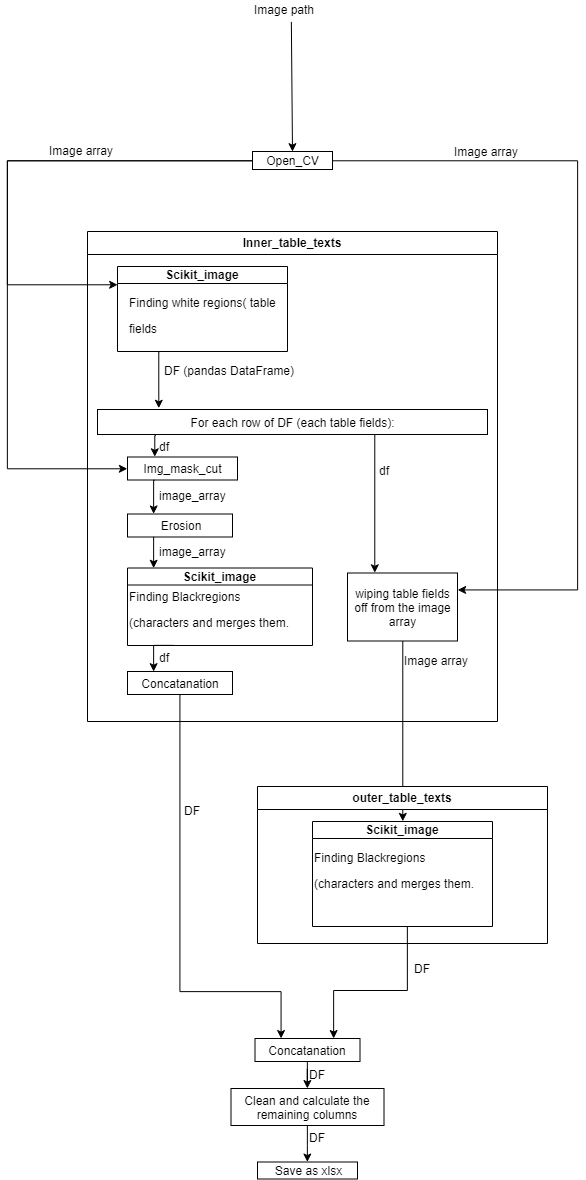

The diagram above was exported from draw.io. Its source (the exported page's mxGraphModel, read from the mxfile embedded in the PNG):
<mxGraphModel dx="659" dy="397" grid="1" gridSize="10" guides="1" tooltips="1" connect="1" arrows="1" fold="1" page="1" pageScale="1" pageWidth="826" pageHeight="1169" background="#ffffff" math="0" shadow="0">
  <root>
    <mxCell id="0" />
    <mxCell id="1" parent="0" />
    <mxCell id="xcLJ2tRBhHxus66JtPRC-300" style="edgeStyle=orthogonalEdgeStyle;rounded=0;orthogonalLoop=1;jettySize=auto;html=1;exitX=1;exitY=0.5;exitDx=0;exitDy=0;entryX=1;entryY=0.25;entryDx=0;entryDy=0;" edge="1" parent="1" source="xcLJ2tRBhHxus66JtPRC-198" target="xcLJ2tRBhHxus66JtPRC-238">
      <mxGeometry relative="1" as="geometry">
        <Array as="points">
          <mxPoint x="610" y="170" />
          <mxPoint x="610" y="599" />
        </Array>
      </mxGeometry>
    </mxCell>
    <mxCell id="xcLJ2tRBhHxus66JtPRC-279" style="edgeStyle=orthogonalEdgeStyle;rounded=0;orthogonalLoop=1;jettySize=auto;html=1;exitX=0.5;exitY=1;exitDx=0;exitDy=0;entryX=0.5;entryY=0;entryDx=0;entryDy=0;" edge="1" parent="1" source="xcLJ2tRBhHxus66JtPRC-238" target="xcLJ2tRBhHxus66JtPRC-265">
      <mxGeometry relative="1" as="geometry" />
    </mxCell>
    <mxCell id="xcLJ2tRBhHxus66JtPRC-124" value="Image path" style="text;html=1;resizable=0;points=[];autosize=1;align=left;verticalAlign=top;spacingTop=-4;" vertex="1" parent="1">
      <mxGeometry x="285" y="9" width="80" height="20" as="geometry" />
    </mxCell>
    <mxCell id="xcLJ2tRBhHxus66JtPRC-131" value="Inner_table_texts" style="swimlane;" vertex="1" parent="1">
      <mxGeometry x="120" y="240" width="410" height="490" as="geometry">
        <mxRectangle x="100" y="240" width="120" height="23" as="alternateBounds" />
      </mxGeometry>
    </mxCell>
    <mxCell id="xcLJ2tRBhHxus66JtPRC-144" value="DF (pandas DataFrame)" style="text;html=1;resizable=0;points=[];autosize=1;align=left;verticalAlign=top;spacingTop=-4;" vertex="1" parent="xcLJ2tRBhHxus66JtPRC-131">
      <mxGeometry x="75" y="130" width="150" height="20" as="geometry" />
    </mxCell>
    <mxCell id="xcLJ2tRBhHxus66JtPRC-255" style="edgeStyle=orthogonalEdgeStyle;rounded=0;orthogonalLoop=1;jettySize=auto;html=1;exitX=0.15;exitY=1.053;exitDx=0;exitDy=0;entryX=0.25;entryY=0;entryDx=0;entryDy=0;exitPerimeter=0;" edge="1" parent="xcLJ2tRBhHxus66JtPRC-131" source="xcLJ2tRBhHxus66JtPRC-157" target="xcLJ2tRBhHxus66JtPRC-165">
      <mxGeometry relative="1" as="geometry">
        <Array as="points">
          <mxPoint x="68" y="204" />
          <mxPoint x="68" y="203" />
        </Array>
      </mxGeometry>
    </mxCell>
    <mxCell id="xcLJ2tRBhHxus66JtPRC-302" style="edgeStyle=orthogonalEdgeStyle;rounded=0;orthogonalLoop=1;jettySize=auto;html=1;exitX=0.75;exitY=1;exitDx=0;exitDy=0;entryX=0.25;entryY=0;entryDx=0;entryDy=0;" edge="1" parent="xcLJ2tRBhHxus66JtPRC-131" source="xcLJ2tRBhHxus66JtPRC-157" target="xcLJ2tRBhHxus66JtPRC-238">
      <mxGeometry relative="1" as="geometry">
        <Array as="points">
          <mxPoint x="287" y="203" />
        </Array>
      </mxGeometry>
    </mxCell>
    <UserObject label="&lt;span&gt;For each row of DF (each table fields):&lt;/span&gt;&lt;br&gt;" treeRoot="1" id="xcLJ2tRBhHxus66JtPRC-157">
      <mxCell style="whiteSpace=wrap;html=1;align=center;treeFolding=1;container=1;recursiveResize=0;" vertex="1" parent="xcLJ2tRBhHxus66JtPRC-131">
        <mxGeometry x="10" y="178" width="390" height="25" as="geometry" />
      </mxCell>
    </UserObject>
    <UserObject label="&lt;span&gt;Img_mask_cut&lt;/span&gt;&lt;br&gt;" treeRoot="1" id="xcLJ2tRBhHxus66JtPRC-165">
      <mxCell style="whiteSpace=wrap;html=1;align=center;treeFolding=1;container=1;recursiveResize=0;" vertex="1" parent="xcLJ2tRBhHxus66JtPRC-131">
        <mxGeometry x="40" y="225.5" width="110" height="23" as="geometry" />
      </mxCell>
    </UserObject>
    <mxCell id="xcLJ2tRBhHxus66JtPRC-301" style="edgeStyle=orthogonalEdgeStyle;rounded=0;orthogonalLoop=1;jettySize=auto;html=1;exitX=0.25;exitY=1;exitDx=0;exitDy=0;entryX=0.157;entryY=-0.051;entryDx=0;entryDy=0;entryPerimeter=0;" edge="1" parent="xcLJ2tRBhHxus66JtPRC-131" source="xcLJ2tRBhHxus66JtPRC-168" target="xcLJ2tRBhHxus66JtPRC-157">
      <mxGeometry relative="1" as="geometry">
        <Array as="points">
          <mxPoint x="71" y="120" />
        </Array>
      </mxGeometry>
    </mxCell>
    <mxCell id="xcLJ2tRBhHxus66JtPRC-168" value="Scikit_image" style="swimlane;startSize=17;" vertex="1" parent="xcLJ2tRBhHxus66JtPRC-131">
      <mxGeometry x="30" y="35" width="170" height="85" as="geometry" />
    </mxCell>
    <mxCell id="xcLJ2tRBhHxus66JtPRC-175" value="&lt;p&gt;Finding white regions( table&lt;/p&gt;&lt;p&gt;fields&lt;/p&gt;" style="text;html=1;resizable=0;points=[];autosize=1;align=left;verticalAlign=top;spacingTop=-4;" vertex="1" parent="xcLJ2tRBhHxus66JtPRC-168">
      <mxGeometry x="10" y="15" width="160" height="70" as="geometry" />
    </mxCell>
    <UserObject label="&lt;span&gt;Erosion&lt;/span&gt;&lt;br&gt;" treeRoot="1" id="xcLJ2tRBhHxus66JtPRC-196">
      <mxCell style="whiteSpace=wrap;html=1;align=center;treeFolding=1;container=1;recursiveResize=0;" vertex="1" parent="xcLJ2tRBhHxus66JtPRC-131">
        <mxGeometry x="40" y="282.5" width="105" height="23" as="geometry" />
      </mxCell>
    </UserObject>
    <mxCell id="xcLJ2tRBhHxus66JtPRC-197" value="image_array" style="text;html=1;resizable=0;points=[];autosize=1;align=left;verticalAlign=top;spacingTop=-4;" vertex="1" parent="xcLJ2tRBhHxus66JtPRC-131">
      <mxGeometry x="70" y="255" width="80" height="20" as="geometry" />
    </mxCell>
    <mxCell id="xcLJ2tRBhHxus66JtPRC-195" style="edgeStyle=orthogonalEdgeStyle;rounded=0;orthogonalLoop=1;jettySize=auto;html=1;exitX=0.25;exitY=1;exitDx=0;exitDy=0;entryX=0.25;entryY=0;entryDx=0;entryDy=0;" edge="1" parent="xcLJ2tRBhHxus66JtPRC-131" source="xcLJ2tRBhHxus66JtPRC-165" target="xcLJ2tRBhHxus66JtPRC-196">
      <mxGeometry relative="1" as="geometry">
        <mxPoint x="63" y="282.5" as="targetPoint" />
      </mxGeometry>
    </mxCell>
    <mxCell id="xcLJ2tRBhHxus66JtPRC-248" style="edgeStyle=orthogonalEdgeStyle;rounded=0;orthogonalLoop=1;jettySize=auto;html=1;exitX=0.25;exitY=1;exitDx=0;exitDy=0;entryX=0.25;entryY=0;entryDx=0;entryDy=0;" edge="1" parent="xcLJ2tRBhHxus66JtPRC-131" source="xcLJ2tRBhHxus66JtPRC-211" target="xcLJ2tRBhHxus66JtPRC-247">
      <mxGeometry relative="1" as="geometry" />
    </mxCell>
    <mxCell id="xcLJ2tRBhHxus66JtPRC-211" value="Scikit_image" style="swimlane;startSize=17;" vertex="1" parent="xcLJ2tRBhHxus66JtPRC-131">
      <mxGeometry x="40" y="336.5" width="185" height="77.5" as="geometry" />
    </mxCell>
    <mxCell id="xcLJ2tRBhHxus66JtPRC-212" value="&lt;p&gt;Finding Blackregions&lt;/p&gt;&lt;p&gt;(characters&lt;span&gt;&amp;nbsp;and merges them.&lt;/span&gt;&lt;/p&gt;" style="text;html=1;resizable=0;points=[];autosize=1;align=left;verticalAlign=top;spacingTop=-4;" vertex="1" parent="xcLJ2tRBhHxus66JtPRC-211">
      <mxGeometry y="7.5" width="180" height="70" as="geometry" />
    </mxCell>
    <mxCell id="xcLJ2tRBhHxus66JtPRC-216" style="edgeStyle=orthogonalEdgeStyle;rounded=0;orthogonalLoop=1;jettySize=auto;html=1;entryX=0.141;entryY=0;entryDx=0;entryDy=0;entryPerimeter=0;exitX=0.25;exitY=1;exitDx=0;exitDy=0;" edge="1" parent="xcLJ2tRBhHxus66JtPRC-131" source="xcLJ2tRBhHxus66JtPRC-196" target="xcLJ2tRBhHxus66JtPRC-211">
      <mxGeometry relative="1" as="geometry">
        <mxPoint x="64" y="341" as="targetPoint" />
        <mxPoint x="64" y="307.5" as="sourcePoint" />
      </mxGeometry>
    </mxCell>
    <UserObject label="&lt;span&gt;wiping table fields off from the image array&lt;/span&gt;&lt;br&gt;" treeRoot="1" id="xcLJ2tRBhHxus66JtPRC-238">
      <mxCell style="whiteSpace=wrap;html=1;align=center;treeFolding=1;container=1;recursiveResize=0;" vertex="1" parent="xcLJ2tRBhHxus66JtPRC-131">
        <mxGeometry x="260" y="341.5" width="110" height="68" as="geometry" />
      </mxCell>
    </UserObject>
    <UserObject label="&lt;span&gt;Concatanation&lt;/span&gt;&lt;br&gt;" treeRoot="1" id="xcLJ2tRBhHxus66JtPRC-247">
      <mxCell style="whiteSpace=wrap;html=1;align=center;treeFolding=1;container=1;recursiveResize=0;" vertex="1" parent="xcLJ2tRBhHxus66JtPRC-131">
        <mxGeometry x="40" y="440" width="105" height="23" as="geometry" />
      </mxCell>
    </UserObject>
    <mxCell id="xcLJ2tRBhHxus66JtPRC-256" value="df" style="text;html=1;resizable=0;points=[];autosize=1;align=left;verticalAlign=top;spacingTop=-4;" vertex="1" parent="xcLJ2tRBhHxus66JtPRC-131">
      <mxGeometry x="70" y="205.5" width="30" height="20" as="geometry" />
    </mxCell>
    <mxCell id="xcLJ2tRBhHxus66JtPRC-283" value="image_array" style="text;html=1;resizable=0;points=[];autosize=1;align=left;verticalAlign=top;spacingTop=-4;" vertex="1" parent="xcLJ2tRBhHxus66JtPRC-131">
      <mxGeometry x="70" y="311" width="80" height="20" as="geometry" />
    </mxCell>
    <mxCell id="xcLJ2tRBhHxus66JtPRC-284" value="df" style="text;html=1;resizable=0;points=[];autosize=1;align=left;verticalAlign=top;spacingTop=-4;" vertex="1" parent="xcLJ2tRBhHxus66JtPRC-131">
      <mxGeometry x="70" y="417" width="30" height="20" as="geometry" />
    </mxCell>
    <mxCell id="xcLJ2tRBhHxus66JtPRC-257" value="Image array" style="text;html=1;resizable=0;points=[];autosize=1;align=left;verticalAlign=top;spacingTop=-4;" vertex="1" parent="xcLJ2tRBhHxus66JtPRC-131">
      <mxGeometry x="315" y="420" width="80" height="20" as="geometry" />
    </mxCell>
    <mxCell id="xcLJ2tRBhHxus66JtPRC-298" value="df" style="text;html=1;resizable=0;points=[];autosize=1;align=left;verticalAlign=top;spacingTop=-4;" vertex="1" parent="xcLJ2tRBhHxus66JtPRC-131">
      <mxGeometry x="290" y="230" width="30" height="20" as="geometry" />
    </mxCell>
    <mxCell id="xcLJ2tRBhHxus66JtPRC-135" value="Image array" style="text;html=1;resizable=0;points=[];autosize=1;align=left;verticalAlign=top;spacingTop=-4;" vertex="1" parent="1">
      <mxGeometry x="80" y="150" width="80" height="20" as="geometry" />
    </mxCell>
    <mxCell id="xcLJ2tRBhHxus66JtPRC-241" style="edgeStyle=orthogonalEdgeStyle;rounded=0;orthogonalLoop=1;jettySize=auto;html=1;exitX=0;exitY=0.5;exitDx=0;exitDy=0;" edge="1" parent="1" source="xcLJ2tRBhHxus66JtPRC-198">
      <mxGeometry relative="1" as="geometry">
        <mxPoint x="150" y="293" as="targetPoint" />
        <Array as="points">
          <mxPoint x="40" y="170" />
          <mxPoint x="40" y="293" />
        </Array>
      </mxGeometry>
    </mxCell>
    <mxCell id="xcLJ2tRBhHxus66JtPRC-242" style="edgeStyle=orthogonalEdgeStyle;rounded=0;orthogonalLoop=1;jettySize=auto;html=1;exitX=0;exitY=0.5;exitDx=0;exitDy=0;entryX=0;entryY=0.5;entryDx=0;entryDy=0;" edge="1" parent="1" source="xcLJ2tRBhHxus66JtPRC-198" target="xcLJ2tRBhHxus66JtPRC-165">
      <mxGeometry relative="1" as="geometry">
        <Array as="points">
          <mxPoint x="40" y="170" />
          <mxPoint x="40" y="477" />
        </Array>
      </mxGeometry>
    </mxCell>
    <UserObject label="&lt;span&gt;Open_CV&lt;/span&gt;&lt;br&gt;" treeRoot="1" id="xcLJ2tRBhHxus66JtPRC-198">
      <mxCell style="whiteSpace=wrap;html=1;align=center;treeFolding=1;container=1;recursiveResize=0;" vertex="1" parent="1">
        <mxGeometry x="285" y="160" width="80" height="18" as="geometry" />
      </mxCell>
    </UserObject>
    <mxCell id="xcLJ2tRBhHxus66JtPRC-208" value="" style="endArrow=classic;html=1;entryX=0.5;entryY=0;entryDx=0;entryDy=0;exitX=0.487;exitY=1.083;exitDx=0;exitDy=0;exitPerimeter=0;" edge="1" parent="1" source="xcLJ2tRBhHxus66JtPRC-124" target="xcLJ2tRBhHxus66JtPRC-198">
      <mxGeometry width="50" height="50" relative="1" as="geometry">
        <mxPoint x="305" y="30" as="sourcePoint" />
        <mxPoint x="-110" y="190" as="targetPoint" />
      </mxGeometry>
    </mxCell>
    <mxCell id="xcLJ2tRBhHxus66JtPRC-244" value="Image array" style="text;html=1;resizable=0;points=[];autosize=1;align=left;verticalAlign=top;spacingTop=-4;" vertex="1" parent="1">
      <mxGeometry x="485" y="151" width="80" height="20" as="geometry" />
    </mxCell>
    <mxCell id="xcLJ2tRBhHxus66JtPRC-297" style="edgeStyle=orthogonalEdgeStyle;rounded=0;orthogonalLoop=1;jettySize=auto;html=1;entryX=0.75;entryY=0;entryDx=0;entryDy=0;exitX=0.5;exitY=1;exitDx=0;exitDy=0;" edge="1" parent="1" source="xcLJ2tRBhHxus66JtPRC-265" target="xcLJ2tRBhHxus66JtPRC-285">
      <mxGeometry relative="1" as="geometry">
        <mxPoint x="440" y="930" as="sourcePoint" />
        <Array as="points">
          <mxPoint x="440" y="935" />
          <mxPoint x="440" y="999" />
          <mxPoint x="366" y="999" />
        </Array>
      </mxGeometry>
    </mxCell>
    <mxCell id="xcLJ2tRBhHxus66JtPRC-258" value="outer_table_texts" style="swimlane;" vertex="1" parent="1">
      <mxGeometry x="290" y="795" width="290" height="157" as="geometry">
        <mxRectangle x="100" y="240" width="120" height="23" as="alternateBounds" />
      </mxGeometry>
    </mxCell>
    <mxCell id="xcLJ2tRBhHxus66JtPRC-265" value="Scikit_image" style="swimlane;startSize=17;" vertex="1" parent="xcLJ2tRBhHxus66JtPRC-258">
      <mxGeometry x="55" y="35" width="180" height="105" as="geometry" />
    </mxCell>
    <mxCell id="xcLJ2tRBhHxus66JtPRC-277" value="&lt;p&gt;Finding Blackregions&lt;/p&gt;&lt;p&gt;(characters&lt;span&gt;&amp;nbsp;and merges them.&lt;/span&gt;&lt;/p&gt;" style="text;html=1;resizable=0;points=[];autosize=1;align=left;verticalAlign=top;spacingTop=-4;" vertex="1" parent="xcLJ2tRBhHxus66JtPRC-265">
      <mxGeometry y="15" width="180" height="70" as="geometry" />
    </mxCell>
    <mxCell id="xcLJ2tRBhHxus66JtPRC-278" style="edgeStyle=orthogonalEdgeStyle;rounded=0;orthogonalLoop=1;jettySize=auto;html=1;exitX=0.5;exitY=1;exitDx=0;exitDy=0;entryX=0.25;entryY=0;entryDx=0;entryDy=0;" edge="1" parent="1" source="xcLJ2tRBhHxus66JtPRC-247" target="xcLJ2tRBhHxus66JtPRC-285">
      <mxGeometry relative="1" as="geometry">
        <mxPoint x="212.5882352941178" y="820" as="targetPoint" />
        <Array as="points">
          <mxPoint x="212" y="1000" />
          <mxPoint x="314" y="1000" />
        </Array>
      </mxGeometry>
    </mxCell>
    <mxCell id="xcLJ2tRBhHxus66JtPRC-282" value="DF" style="text;html=1;resizable=0;points=[];autosize=1;align=left;verticalAlign=top;spacingTop=-4;" vertex="1" parent="1">
      <mxGeometry x="215" y="810" width="30" height="20" as="geometry" />
    </mxCell>
    <mxCell id="xcLJ2tRBhHxus66JtPRC-289" value="" style="edgeStyle=orthogonalEdgeStyle;rounded=0;orthogonalLoop=1;jettySize=auto;html=1;" edge="1" parent="1" source="xcLJ2tRBhHxus66JtPRC-285" target="xcLJ2tRBhHxus66JtPRC-288">
      <mxGeometry relative="1" as="geometry" />
    </mxCell>
    <UserObject label="&lt;span&gt;Concatanation&lt;/span&gt;&lt;br&gt;" treeRoot="1" id="xcLJ2tRBhHxus66JtPRC-285">
      <mxCell style="whiteSpace=wrap;html=1;align=center;treeFolding=1;container=1;recursiveResize=0;" vertex="1" parent="1">
        <mxGeometry x="287.5" y="1047" width="105" height="23" as="geometry" />
      </mxCell>
    </UserObject>
    <mxCell id="xcLJ2tRBhHxus66JtPRC-292" style="edgeStyle=orthogonalEdgeStyle;rounded=0;orthogonalLoop=1;jettySize=auto;html=1;exitX=0.5;exitY=1;exitDx=0;exitDy=0;" edge="1" parent="1" source="xcLJ2tRBhHxus66JtPRC-288" target="xcLJ2tRBhHxus66JtPRC-290">
      <mxGeometry relative="1" as="geometry" />
    </mxCell>
    <UserObject label="&lt;span&gt;Clean and calculate the remaining columns&lt;/span&gt;&lt;br&gt;" treeRoot="1" id="xcLJ2tRBhHxus66JtPRC-288">
      <mxCell style="whiteSpace=wrap;html=1;align=center;treeFolding=1;container=1;recursiveResize=0;" vertex="1" parent="1">
        <mxGeometry x="263.5" y="1097" width="153" height="37" as="geometry" />
      </mxCell>
    </UserObject>
    <UserObject label="&lt;span&gt;Save as xlsx&lt;/span&gt;&lt;br&gt;" treeRoot="1" id="xcLJ2tRBhHxus66JtPRC-290">
      <mxCell style="whiteSpace=wrap;html=1;align=center;treeFolding=1;container=1;recursiveResize=0;" vertex="1" parent="1">
        <mxGeometry x="290" y="1170.5" width="100" height="17" as="geometry" />
      </mxCell>
    </UserObject>
    <mxCell id="xcLJ2tRBhHxus66JtPRC-293" value="DF" style="text;html=1;resizable=0;points=[];autosize=1;align=left;verticalAlign=top;spacingTop=-4;" vertex="1" parent="1">
      <mxGeometry x="340" y="1137" width="30" height="20" as="geometry" />
    </mxCell>
    <mxCell id="xcLJ2tRBhHxus66JtPRC-294" value="DF" style="text;html=1;resizable=0;points=[];autosize=1;align=left;verticalAlign=top;spacingTop=-4;" vertex="1" parent="1">
      <mxGeometry x="340" y="1073.5" width="30" height="20" as="geometry" />
    </mxCell>
    <mxCell id="xcLJ2tRBhHxus66JtPRC-295" value="DF" style="text;html=1;resizable=0;points=[];autosize=1;align=left;verticalAlign=top;spacingTop=-4;" vertex="1" parent="1">
      <mxGeometry x="445" y="968" width="30" height="20" as="geometry" />
    </mxCell>
  </root>
</mxGraphModel>